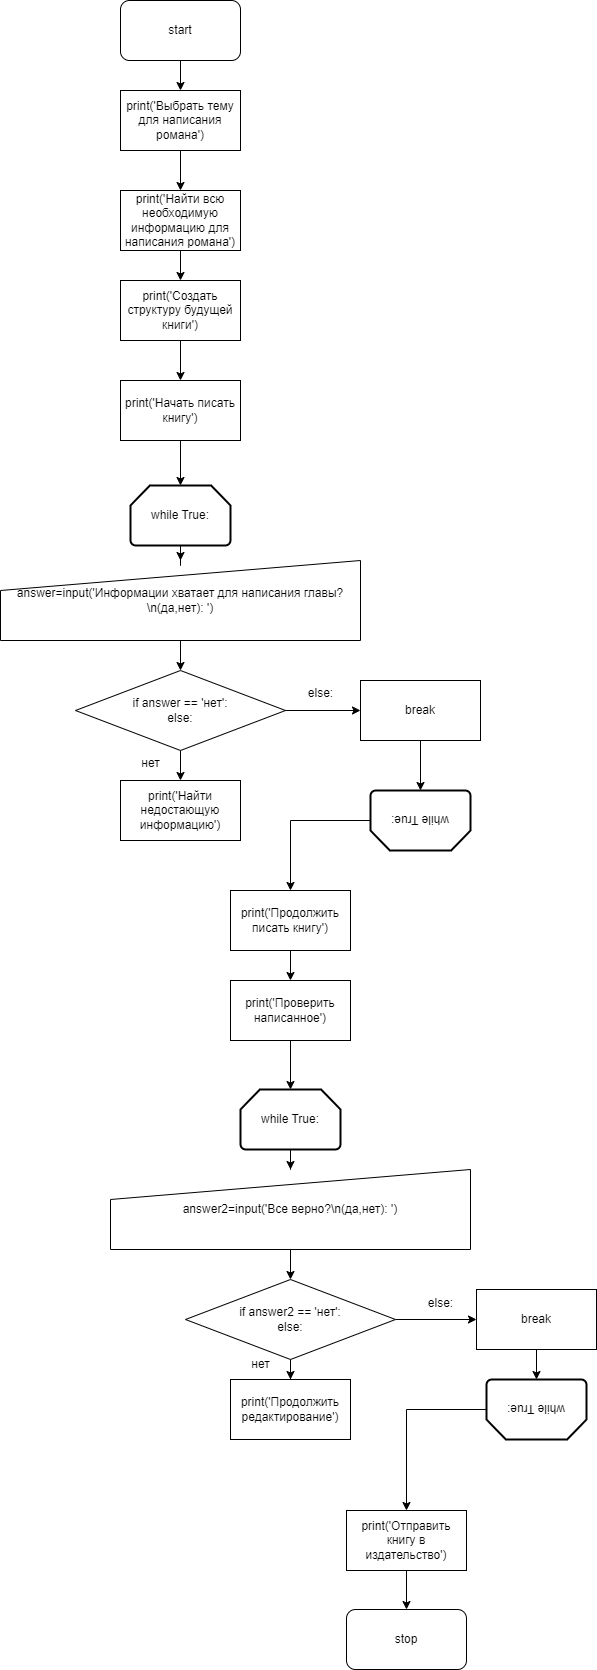

The diagram above was exported from draw.io. Its source (the exported page's mxGraphModel, read from the mxfile embedded in the PNG):
<mxGraphModel dx="874" dy="434" grid="1" gridSize="10" guides="1" tooltips="1" connect="1" arrows="1" fold="1" page="1" pageScale="1" pageWidth="827" pageHeight="1169" math="0" shadow="0">
  <root>
    <mxCell id="0" />
    <mxCell id="1" parent="0" />
    <mxCell id="lelnio9EwTL8cboXJoWA-23" value="" style="edgeStyle=orthogonalEdgeStyle;rounded=0;orthogonalLoop=1;jettySize=auto;html=1;" edge="1" parent="1" source="lelnio9EwTL8cboXJoWA-1" target="lelnio9EwTL8cboXJoWA-2">
      <mxGeometry relative="1" as="geometry" />
    </mxCell>
    <mxCell id="lelnio9EwTL8cboXJoWA-1" value="start" style="rounded=1;whiteSpace=wrap;html=1;" vertex="1" parent="1">
      <mxGeometry x="190" y="40" width="120" height="60" as="geometry" />
    </mxCell>
    <mxCell id="lelnio9EwTL8cboXJoWA-24" value="" style="edgeStyle=orthogonalEdgeStyle;rounded=0;orthogonalLoop=1;jettySize=auto;html=1;" edge="1" parent="1" source="lelnio9EwTL8cboXJoWA-2" target="lelnio9EwTL8cboXJoWA-3">
      <mxGeometry relative="1" as="geometry" />
    </mxCell>
    <mxCell id="lelnio9EwTL8cboXJoWA-2" value="print('Выбрать тему для написания романа')" style="rounded=0;whiteSpace=wrap;html=1;" vertex="1" parent="1">
      <mxGeometry x="190" y="130" width="120" height="60" as="geometry" />
    </mxCell>
    <mxCell id="lelnio9EwTL8cboXJoWA-25" value="" style="edgeStyle=orthogonalEdgeStyle;rounded=0;orthogonalLoop=1;jettySize=auto;html=1;" edge="1" parent="1" source="lelnio9EwTL8cboXJoWA-3" target="lelnio9EwTL8cboXJoWA-5">
      <mxGeometry relative="1" as="geometry" />
    </mxCell>
    <mxCell id="lelnio9EwTL8cboXJoWA-3" value="print('Найти всю необходимую информацию для написания романа')" style="rounded=0;whiteSpace=wrap;html=1;" vertex="1" parent="1">
      <mxGeometry x="190" y="230" width="120" height="60" as="geometry" />
    </mxCell>
    <mxCell id="lelnio9EwTL8cboXJoWA-41" value="" style="edgeStyle=orthogonalEdgeStyle;rounded=0;orthogonalLoop=1;jettySize=auto;html=1;" edge="1" parent="1" source="lelnio9EwTL8cboXJoWA-5" target="lelnio9EwTL8cboXJoWA-6">
      <mxGeometry relative="1" as="geometry" />
    </mxCell>
    <mxCell id="lelnio9EwTL8cboXJoWA-5" value="print('Создать структуру будущей книги')" style="rounded=0;whiteSpace=wrap;html=1;" vertex="1" parent="1">
      <mxGeometry x="190" y="320" width="120" height="60" as="geometry" />
    </mxCell>
    <mxCell id="lelnio9EwTL8cboXJoWA-42" value="" style="edgeStyle=orthogonalEdgeStyle;rounded=0;orthogonalLoop=1;jettySize=auto;html=1;" edge="1" parent="1" source="lelnio9EwTL8cboXJoWA-6" target="lelnio9EwTL8cboXJoWA-18">
      <mxGeometry relative="1" as="geometry" />
    </mxCell>
    <mxCell id="lelnio9EwTL8cboXJoWA-6" value="print('Начать писать книгу')" style="rounded=0;whiteSpace=wrap;html=1;" vertex="1" parent="1">
      <mxGeometry x="190" y="420" width="120" height="60" as="geometry" />
    </mxCell>
    <mxCell id="lelnio9EwTL8cboXJoWA-44" value="" style="edgeStyle=orthogonalEdgeStyle;rounded=0;orthogonalLoop=1;jettySize=auto;html=1;" edge="1" parent="1" source="lelnio9EwTL8cboXJoWA-8" target="lelnio9EwTL8cboXJoWA-35">
      <mxGeometry relative="1" as="geometry" />
    </mxCell>
    <mxCell id="lelnio9EwTL8cboXJoWA-8" value="answer=input('Информации хватает для написания главы?\n(да,нет): ')" style="shape=manualInput;whiteSpace=wrap;html=1;" vertex="1" parent="1">
      <mxGeometry x="70" y="600" width="360" height="80" as="geometry" />
    </mxCell>
    <mxCell id="lelnio9EwTL8cboXJoWA-48" value="" style="edgeStyle=orthogonalEdgeStyle;rounded=0;orthogonalLoop=1;jettySize=auto;html=1;" edge="1" parent="1" source="lelnio9EwTL8cboXJoWA-10" target="lelnio9EwTL8cboXJoWA-13">
      <mxGeometry relative="1" as="geometry" />
    </mxCell>
    <mxCell id="lelnio9EwTL8cboXJoWA-10" value="print('Продолжить писать книгу')" style="rounded=0;whiteSpace=wrap;html=1;" vertex="1" parent="1">
      <mxGeometry x="300" y="930" width="120" height="60" as="geometry" />
    </mxCell>
    <mxCell id="lelnio9EwTL8cboXJoWA-11" value="print('Найти недостающую информацию')" style="rounded=0;whiteSpace=wrap;html=1;" vertex="1" parent="1">
      <mxGeometry x="190" y="820" width="120" height="60" as="geometry" />
    </mxCell>
    <mxCell id="lelnio9EwTL8cboXJoWA-49" value="" style="edgeStyle=orthogonalEdgeStyle;rounded=0;orthogonalLoop=1;jettySize=auto;html=1;" edge="1" parent="1" source="lelnio9EwTL8cboXJoWA-13" target="lelnio9EwTL8cboXJoWA-38">
      <mxGeometry relative="1" as="geometry" />
    </mxCell>
    <mxCell id="lelnio9EwTL8cboXJoWA-13" value="print('Проверить написанное')" style="rounded=0;whiteSpace=wrap;html=1;" vertex="1" parent="1">
      <mxGeometry x="300" y="1020" width="120" height="60" as="geometry" />
    </mxCell>
    <mxCell id="lelnio9EwTL8cboXJoWA-51" value="" style="edgeStyle=orthogonalEdgeStyle;rounded=0;orthogonalLoop=1;jettySize=auto;html=1;" edge="1" parent="1" source="lelnio9EwTL8cboXJoWA-14" target="lelnio9EwTL8cboXJoWA-39">
      <mxGeometry relative="1" as="geometry" />
    </mxCell>
    <mxCell id="lelnio9EwTL8cboXJoWA-14" value="answer2=input('Все верно?\n(да,нет): ')" style="shape=manualInput;whiteSpace=wrap;html=1;" vertex="1" parent="1">
      <mxGeometry x="180" y="1209" width="360" height="80" as="geometry" />
    </mxCell>
    <mxCell id="lelnio9EwTL8cboXJoWA-16" value="print('Продолжить редактирование')" style="rounded=0;whiteSpace=wrap;html=1;" vertex="1" parent="1">
      <mxGeometry x="300" y="1419" width="120" height="60" as="geometry" />
    </mxCell>
    <mxCell id="lelnio9EwTL8cboXJoWA-34" value="" style="edgeStyle=orthogonalEdgeStyle;rounded=0;orthogonalLoop=1;jettySize=auto;html=1;" edge="1" parent="1" source="lelnio9EwTL8cboXJoWA-17" target="lelnio9EwTL8cboXJoWA-22">
      <mxGeometry relative="1" as="geometry" />
    </mxCell>
    <mxCell id="lelnio9EwTL8cboXJoWA-17" value="print('Отправить книгу в издательство')" style="rounded=0;whiteSpace=wrap;html=1;" vertex="1" parent="1">
      <mxGeometry x="416" y="1550" width="120" height="60" as="geometry" />
    </mxCell>
    <mxCell id="lelnio9EwTL8cboXJoWA-56" value="" style="edgeStyle=orthogonalEdgeStyle;rounded=0;orthogonalLoop=1;jettySize=auto;html=1;" edge="1" parent="1" source="lelnio9EwTL8cboXJoWA-18" target="lelnio9EwTL8cboXJoWA-8">
      <mxGeometry relative="1" as="geometry" />
    </mxCell>
    <mxCell id="lelnio9EwTL8cboXJoWA-18" value="&lt;div&gt;while True:&lt;/div&gt;" style="strokeWidth=2;html=1;shape=mxgraph.flowchart.loop_limit;whiteSpace=wrap;" vertex="1" parent="1">
      <mxGeometry x="200" y="525" width="100" height="60" as="geometry" />
    </mxCell>
    <mxCell id="lelnio9EwTL8cboXJoWA-29" value="" style="edgeStyle=orthogonalEdgeStyle;rounded=0;orthogonalLoop=1;jettySize=auto;html=1;" edge="1" parent="1" source="lelnio9EwTL8cboXJoWA-19" target="lelnio9EwTL8cboXJoWA-10">
      <mxGeometry relative="1" as="geometry" />
    </mxCell>
    <mxCell id="lelnio9EwTL8cboXJoWA-19" value="while True:" style="strokeWidth=2;html=1;shape=mxgraph.flowchart.loop_limit;whiteSpace=wrap;rotation=-180;" vertex="1" parent="1">
      <mxGeometry x="440" y="830" width="100" height="60" as="geometry" />
    </mxCell>
    <mxCell id="lelnio9EwTL8cboXJoWA-55" value="" style="edgeStyle=orthogonalEdgeStyle;rounded=0;orthogonalLoop=1;jettySize=auto;html=1;" edge="1" parent="1" source="lelnio9EwTL8cboXJoWA-21" target="lelnio9EwTL8cboXJoWA-17">
      <mxGeometry relative="1" as="geometry" />
    </mxCell>
    <mxCell id="lelnio9EwTL8cboXJoWA-21" value="while True:" style="strokeWidth=2;html=1;shape=mxgraph.flowchart.loop_limit;whiteSpace=wrap;rotation=-180;" vertex="1" parent="1">
      <mxGeometry x="556" y="1419" width="100" height="60" as="geometry" />
    </mxCell>
    <mxCell id="lelnio9EwTL8cboXJoWA-22" value="stop" style="rounded=1;whiteSpace=wrap;html=1;" vertex="1" parent="1">
      <mxGeometry x="416" y="1649" width="120" height="60" as="geometry" />
    </mxCell>
    <mxCell id="lelnio9EwTL8cboXJoWA-45" value="" style="edgeStyle=orthogonalEdgeStyle;rounded=0;orthogonalLoop=1;jettySize=auto;html=1;" edge="1" parent="1" source="lelnio9EwTL8cboXJoWA-35" target="lelnio9EwTL8cboXJoWA-11">
      <mxGeometry relative="1" as="geometry" />
    </mxCell>
    <mxCell id="lelnio9EwTL8cboXJoWA-46" value="" style="edgeStyle=orthogonalEdgeStyle;rounded=0;orthogonalLoop=1;jettySize=auto;html=1;" edge="1" parent="1" source="lelnio9EwTL8cboXJoWA-35" target="lelnio9EwTL8cboXJoWA-37">
      <mxGeometry relative="1" as="geometry" />
    </mxCell>
    <mxCell id="lelnio9EwTL8cboXJoWA-35" value="if answer == 'нет':&lt;div&gt;else:&lt;/div&gt;" style="rhombus;whiteSpace=wrap;html=1;" vertex="1" parent="1">
      <mxGeometry x="145" y="710" width="210" height="80" as="geometry" />
    </mxCell>
    <mxCell id="lelnio9EwTL8cboXJoWA-47" value="" style="edgeStyle=orthogonalEdgeStyle;rounded=0;orthogonalLoop=1;jettySize=auto;html=1;" edge="1" parent="1" source="lelnio9EwTL8cboXJoWA-37" target="lelnio9EwTL8cboXJoWA-19">
      <mxGeometry relative="1" as="geometry" />
    </mxCell>
    <mxCell id="lelnio9EwTL8cboXJoWA-37" value="break" style="rounded=0;whiteSpace=wrap;html=1;" vertex="1" parent="1">
      <mxGeometry x="430" y="720" width="120" height="60" as="geometry" />
    </mxCell>
    <mxCell id="lelnio9EwTL8cboXJoWA-50" value="" style="edgeStyle=orthogonalEdgeStyle;rounded=0;orthogonalLoop=1;jettySize=auto;html=1;" edge="1" parent="1" source="lelnio9EwTL8cboXJoWA-38" target="lelnio9EwTL8cboXJoWA-14">
      <mxGeometry relative="1" as="geometry" />
    </mxCell>
    <mxCell id="lelnio9EwTL8cboXJoWA-38" value="&lt;div&gt;while True:&lt;/div&gt;" style="strokeWidth=2;html=1;shape=mxgraph.flowchart.loop_limit;whiteSpace=wrap;" vertex="1" parent="1">
      <mxGeometry x="310" y="1129" width="100" height="60" as="geometry" />
    </mxCell>
    <mxCell id="lelnio9EwTL8cboXJoWA-52" value="" style="edgeStyle=orthogonalEdgeStyle;rounded=0;orthogonalLoop=1;jettySize=auto;html=1;" edge="1" parent="1" source="lelnio9EwTL8cboXJoWA-39" target="lelnio9EwTL8cboXJoWA-16">
      <mxGeometry relative="1" as="geometry" />
    </mxCell>
    <mxCell id="lelnio9EwTL8cboXJoWA-53" value="" style="edgeStyle=orthogonalEdgeStyle;rounded=0;orthogonalLoop=1;jettySize=auto;html=1;" edge="1" parent="1" source="lelnio9EwTL8cboXJoWA-39" target="lelnio9EwTL8cboXJoWA-40">
      <mxGeometry relative="1" as="geometry" />
    </mxCell>
    <mxCell id="lelnio9EwTL8cboXJoWA-39" value="if answer2 == 'нет':&lt;div&gt;else:&lt;/div&gt;" style="rhombus;whiteSpace=wrap;html=1;" vertex="1" parent="1">
      <mxGeometry x="255" y="1319" width="210" height="80" as="geometry" />
    </mxCell>
    <mxCell id="lelnio9EwTL8cboXJoWA-54" value="" style="edgeStyle=orthogonalEdgeStyle;rounded=0;orthogonalLoop=1;jettySize=auto;html=1;" edge="1" parent="1" source="lelnio9EwTL8cboXJoWA-40" target="lelnio9EwTL8cboXJoWA-21">
      <mxGeometry relative="1" as="geometry" />
    </mxCell>
    <mxCell id="lelnio9EwTL8cboXJoWA-40" value="break" style="rounded=0;whiteSpace=wrap;html=1;" vertex="1" parent="1">
      <mxGeometry x="546" y="1329" width="120" height="60" as="geometry" />
    </mxCell>
    <mxCell id="lelnio9EwTL8cboXJoWA-57" value="нет" style="text;html=1;align=center;verticalAlign=middle;resizable=0;points=[];autosize=1;strokeColor=none;fillColor=none;" vertex="1" parent="1">
      <mxGeometry x="200" y="788" width="40" height="30" as="geometry" />
    </mxCell>
    <mxCell id="lelnio9EwTL8cboXJoWA-58" value="else:" style="text;html=1;align=center;verticalAlign=middle;resizable=0;points=[];autosize=1;strokeColor=none;fillColor=none;" vertex="1" parent="1">
      <mxGeometry x="365" y="718" width="50" height="30" as="geometry" />
    </mxCell>
    <mxCell id="lelnio9EwTL8cboXJoWA-59" value="нет" style="text;html=1;align=center;verticalAlign=middle;resizable=0;points=[];autosize=1;strokeColor=none;fillColor=none;" vertex="1" parent="1">
      <mxGeometry x="310" y="1389" width="40" height="30" as="geometry" />
    </mxCell>
    <mxCell id="lelnio9EwTL8cboXJoWA-60" value="else:" style="text;html=1;align=center;verticalAlign=middle;resizable=0;points=[];autosize=1;strokeColor=none;fillColor=none;" vertex="1" parent="1">
      <mxGeometry x="485" y="1328" width="50" height="30" as="geometry" />
    </mxCell>
  </root>
</mxGraphModel>